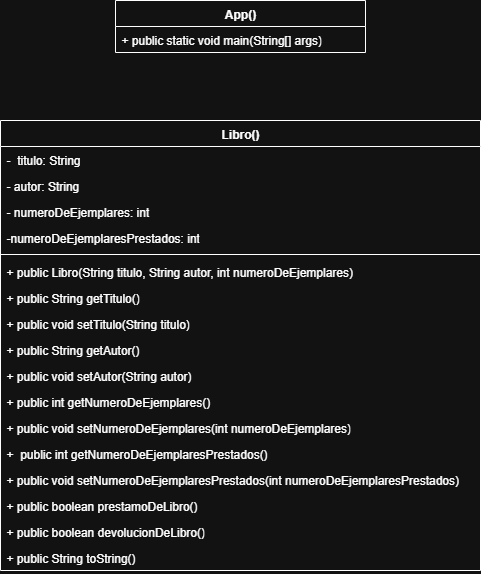

The diagram above was exported from draw.io. Its source (the exported page's mxGraphModel, read from the mxfile embedded in the PNG):
<mxGraphModel dx="1042" dy="527" grid="1" gridSize="10" guides="1" tooltips="1" connect="1" arrows="1" fold="1" page="1" pageScale="1" pageWidth="850" pageHeight="1100" math="0" shadow="0" extFonts="Permanent Marker^https://fonts.googleapis.com/css?family=Permanent+Marker">
  <root>
    <mxCell id="0" />
    <mxCell id="1" parent="0" />
    <mxCell id="qJVrPb1aMv7T98d1UDpP-22" value="&lt;span style=&quot;text-wrap-mode: nowrap;&quot;&gt;Libro()&lt;/span&gt;" style="swimlane;fontStyle=1;align=center;verticalAlign=top;childLayout=stackLayout;horizontal=1;startSize=26;horizontalStack=0;resizeParent=1;resizeParentMax=0;resizeLast=0;collapsible=1;marginBottom=0;whiteSpace=wrap;html=1;" parent="1" vertex="1">
      <mxGeometry x="80" y="280" width="480" height="450" as="geometry" />
    </mxCell>
    <mxCell id="qJVrPb1aMv7T98d1UDpP-23" value="-&amp;nbsp;&amp;nbsp;&lt;span style=&quot;text-wrap-mode: nowrap;&quot;&gt;titulo:&amp;nbsp;&lt;/span&gt;String&amp;nbsp;" style="text;strokeColor=none;fillColor=none;align=left;verticalAlign=top;spacingLeft=4;spacingRight=4;overflow=hidden;rotatable=0;points=[[0,0.5],[1,0.5]];portConstraint=eastwest;whiteSpace=wrap;html=1;" parent="qJVrPb1aMv7T98d1UDpP-22" vertex="1">
      <mxGeometry y="26" width="480" height="26" as="geometry" />
    </mxCell>
    <mxCell id="qJVrPb1aMv7T98d1UDpP-29" value="-&amp;nbsp;&lt;span style=&quot;text-wrap-mode: nowrap;&quot;&gt;autor:&amp;nbsp;&lt;/span&gt;String&amp;nbsp;" style="text;strokeColor=none;fillColor=none;align=left;verticalAlign=top;spacingLeft=4;spacingRight=4;overflow=hidden;rotatable=0;points=[[0,0.5],[1,0.5]];portConstraint=eastwest;whiteSpace=wrap;html=1;" parent="qJVrPb1aMv7T98d1UDpP-22" vertex="1">
      <mxGeometry y="52" width="480" height="26" as="geometry" />
    </mxCell>
    <mxCell id="qJVrPb1aMv7T98d1UDpP-28" value="-&amp;nbsp;&lt;span style=&quot;text-wrap-mode: nowrap;&quot;&gt;numeroDeEjemplares: int&lt;/span&gt;" style="text;strokeColor=none;fillColor=none;align=left;verticalAlign=top;spacingLeft=4;spacingRight=4;overflow=hidden;rotatable=0;points=[[0,0.5],[1,0.5]];portConstraint=eastwest;whiteSpace=wrap;html=1;" parent="qJVrPb1aMv7T98d1UDpP-22" vertex="1">
      <mxGeometry y="78" width="480" height="26" as="geometry" />
    </mxCell>
    <mxCell id="qJVrPb1aMv7T98d1UDpP-27" value="-&lt;span style=&quot;text-wrap-mode: nowrap;&quot;&gt;numeroDeEjemplaresPrestados: int&lt;/span&gt;" style="text;strokeColor=none;fillColor=none;align=left;verticalAlign=top;spacingLeft=4;spacingRight=4;overflow=hidden;rotatable=0;points=[[0,0.5],[1,0.5]];portConstraint=eastwest;whiteSpace=wrap;html=1;" parent="qJVrPb1aMv7T98d1UDpP-22" vertex="1">
      <mxGeometry y="104" width="480" height="26" as="geometry" />
    </mxCell>
    <mxCell id="qJVrPb1aMv7T98d1UDpP-24" value="" style="line;strokeWidth=1;fillColor=none;align=left;verticalAlign=middle;spacingTop=-1;spacingLeft=3;spacingRight=3;rotatable=0;labelPosition=right;points=[];portConstraint=eastwest;strokeColor=inherit;" parent="qJVrPb1aMv7T98d1UDpP-22" vertex="1">
      <mxGeometry y="130" width="480" height="8" as="geometry" />
    </mxCell>
    <mxCell id="qJVrPb1aMv7T98d1UDpP-25" value="+ public Libro(String titulo, String autor, int numeroDeEjemplares)" style="text;strokeColor=none;fillColor=none;align=left;verticalAlign=top;spacingLeft=4;spacingRight=4;overflow=hidden;rotatable=0;points=[[0,0.5],[1,0.5]];portConstraint=eastwest;whiteSpace=wrap;html=1;" parent="qJVrPb1aMv7T98d1UDpP-22" vertex="1">
      <mxGeometry y="138" width="480" height="26" as="geometry" />
    </mxCell>
    <mxCell id="qJVrPb1aMv7T98d1UDpP-37" value="+&amp;nbsp;public String getTitulo()" style="text;strokeColor=none;fillColor=none;align=left;verticalAlign=top;spacingLeft=4;spacingRight=4;overflow=hidden;rotatable=0;points=[[0,0.5],[1,0.5]];portConstraint=eastwest;whiteSpace=wrap;html=1;" parent="qJVrPb1aMv7T98d1UDpP-22" vertex="1">
      <mxGeometry y="164" width="480" height="26" as="geometry" />
    </mxCell>
    <mxCell id="qJVrPb1aMv7T98d1UDpP-36" value="+ public void setTitulo(String titulo)" style="text;strokeColor=none;fillColor=none;align=left;verticalAlign=top;spacingLeft=4;spacingRight=4;overflow=hidden;rotatable=0;points=[[0,0.5],[1,0.5]];portConstraint=eastwest;whiteSpace=wrap;html=1;" parent="qJVrPb1aMv7T98d1UDpP-22" vertex="1">
      <mxGeometry y="190" width="480" height="26" as="geometry" />
    </mxCell>
    <mxCell id="qJVrPb1aMv7T98d1UDpP-35" value="+ public String getAutor()" style="text;strokeColor=none;fillColor=none;align=left;verticalAlign=top;spacingLeft=4;spacingRight=4;overflow=hidden;rotatable=0;points=[[0,0.5],[1,0.5]];portConstraint=eastwest;whiteSpace=wrap;html=1;" parent="qJVrPb1aMv7T98d1UDpP-22" vertex="1">
      <mxGeometry y="216" width="480" height="26" as="geometry" />
    </mxCell>
    <mxCell id="qJVrPb1aMv7T98d1UDpP-34" value="+&amp;nbsp;public void setAutor(String autor)" style="text;strokeColor=none;fillColor=none;align=left;verticalAlign=top;spacingLeft=4;spacingRight=4;overflow=hidden;rotatable=0;points=[[0,0.5],[1,0.5]];portConstraint=eastwest;whiteSpace=wrap;html=1;" parent="qJVrPb1aMv7T98d1UDpP-22" vertex="1">
      <mxGeometry y="242" width="480" height="26" as="geometry" />
    </mxCell>
    <mxCell id="qJVrPb1aMv7T98d1UDpP-33" value="+&amp;nbsp;public int getNumeroDeEjemplares()" style="text;strokeColor=none;fillColor=none;align=left;verticalAlign=top;spacingLeft=4;spacingRight=4;overflow=hidden;rotatable=0;points=[[0,0.5],[1,0.5]];portConstraint=eastwest;whiteSpace=wrap;html=1;" parent="qJVrPb1aMv7T98d1UDpP-22" vertex="1">
      <mxGeometry y="268" width="480" height="26" as="geometry" />
    </mxCell>
    <mxCell id="qJVrPb1aMv7T98d1UDpP-32" value="+&amp;nbsp;public void setNumeroDeEjemplares(int numeroDeEjemplares)" style="text;strokeColor=none;fillColor=none;align=left;verticalAlign=top;spacingLeft=4;spacingRight=4;overflow=hidden;rotatable=0;points=[[0,0.5],[1,0.5]];portConstraint=eastwest;whiteSpace=wrap;html=1;" parent="qJVrPb1aMv7T98d1UDpP-22" vertex="1">
      <mxGeometry y="294" width="480" height="26" as="geometry" />
    </mxCell>
    <mxCell id="qJVrPb1aMv7T98d1UDpP-31" value="+&amp;nbsp;&amp;nbsp;public int getNumeroDeEjemplaresPrestados()" style="text;strokeColor=none;fillColor=none;align=left;verticalAlign=top;spacingLeft=4;spacingRight=4;overflow=hidden;rotatable=0;points=[[0,0.5],[1,0.5]];portConstraint=eastwest;whiteSpace=wrap;html=1;" parent="qJVrPb1aMv7T98d1UDpP-22" vertex="1">
      <mxGeometry y="320" width="480" height="26" as="geometry" />
    </mxCell>
    <mxCell id="qJVrPb1aMv7T98d1UDpP-30" value="+&amp;nbsp;public void setNumeroDeEjemplaresPrestados(int numeroDeEjemplaresPrestados)" style="text;strokeColor=none;fillColor=none;align=left;verticalAlign=top;spacingLeft=4;spacingRight=4;overflow=hidden;rotatable=0;points=[[0,0.5],[1,0.5]];portConstraint=eastwest;whiteSpace=wrap;html=1;" parent="qJVrPb1aMv7T98d1UDpP-22" vertex="1">
      <mxGeometry y="346" width="480" height="26" as="geometry" />
    </mxCell>
    <mxCell id="pOW7Gmji-Vli8e3H49iH-3" value="+&amp;nbsp;public boolean prestamoDeLibro()" style="text;strokeColor=none;fillColor=none;align=left;verticalAlign=top;spacingLeft=4;spacingRight=4;overflow=hidden;rotatable=0;points=[[0,0.5],[1,0.5]];portConstraint=eastwest;whiteSpace=wrap;html=1;" vertex="1" parent="qJVrPb1aMv7T98d1UDpP-22">
      <mxGeometry y="372" width="480" height="26" as="geometry" />
    </mxCell>
    <mxCell id="pOW7Gmji-Vli8e3H49iH-2" value="+&amp;nbsp;public boolean devolucionDeLibro()" style="text;strokeColor=none;fillColor=none;align=left;verticalAlign=top;spacingLeft=4;spacingRight=4;overflow=hidden;rotatable=0;points=[[0,0.5],[1,0.5]];portConstraint=eastwest;whiteSpace=wrap;html=1;" vertex="1" parent="qJVrPb1aMv7T98d1UDpP-22">
      <mxGeometry y="398" width="480" height="26" as="geometry" />
    </mxCell>
    <mxCell id="pOW7Gmji-Vli8e3H49iH-1" value="+&amp;nbsp;public String toString()" style="text;strokeColor=none;fillColor=none;align=left;verticalAlign=top;spacingLeft=4;spacingRight=4;overflow=hidden;rotatable=0;points=[[0,0.5],[1,0.5]];portConstraint=eastwest;whiteSpace=wrap;html=1;" vertex="1" parent="qJVrPb1aMv7T98d1UDpP-22">
      <mxGeometry y="424" width="480" height="26" as="geometry" />
    </mxCell>
    <mxCell id="pOW7Gmji-Vli8e3H49iH-4" value="&lt;span style=&quot;text-wrap-mode: nowrap;&quot;&gt;App()&lt;/span&gt;" style="swimlane;fontStyle=1;align=center;verticalAlign=top;childLayout=stackLayout;horizontal=1;startSize=26;horizontalStack=0;resizeParent=1;resizeParentMax=0;resizeLast=0;collapsible=1;marginBottom=0;whiteSpace=wrap;html=1;" vertex="1" parent="1">
      <mxGeometry x="195" y="160" width="250" height="52" as="geometry" />
    </mxCell>
    <mxCell id="pOW7Gmji-Vli8e3H49iH-7" value="+ public static void main(String[] args)" style="text;strokeColor=none;fillColor=none;align=left;verticalAlign=top;spacingLeft=4;spacingRight=4;overflow=hidden;rotatable=0;points=[[0,0.5],[1,0.5]];portConstraint=eastwest;whiteSpace=wrap;html=1;" vertex="1" parent="pOW7Gmji-Vli8e3H49iH-4">
      <mxGeometry y="26" width="250" height="26" as="geometry" />
    </mxCell>
  </root>
</mxGraphModel>